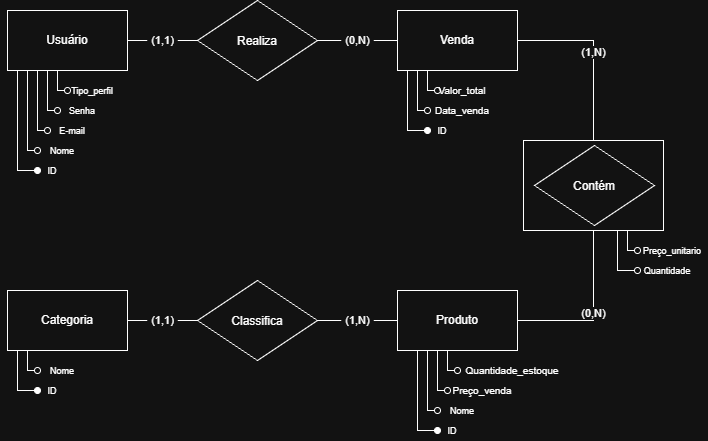

The diagram above was exported from draw.io. Its source (the exported page's mxGraphModel, read from the mxfile embedded in the PNG):
<mxGraphModel dx="2716" dy="597" grid="1" gridSize="10" guides="1" tooltips="1" connect="1" arrows="1" fold="1" page="1" pageScale="1" pageWidth="827" pageHeight="1169" math="0" shadow="0">
  <root>
    <mxCell id="0" />
    <mxCell id="1" parent="0" />
    <mxCell id="jYVAaydhFgylbkpfWayz-1" edge="1" parent="1" source="jYVAaydhFgylbkpfWayz-6" style="edgeStyle=orthogonalEdgeStyle;rounded=0;orthogonalLoop=1;jettySize=auto;html=1;exitX=0;exitY=1;exitDx=0;exitDy=0;defaultLabelBackgroundColor=page;labelPadding=0 4;endArrow=oval;endFill=1;entryX=0;entryY=0.5;entryDx=0;entryDy=0;" target="jYVAaydhFgylbkpfWayz-7">
      <mxGeometry relative="1" x="-0.4462" as="geometry">
        <Array as="points">
          <mxPoint x="-1100" y="150" />
          <mxPoint x="-1100" y="250" />
        </Array>
        <mxPoint x="-1140" y="230" as="targetPoint" />
      </mxGeometry>
    </mxCell>
    <mxCell id="jYVAaydhFgylbkpfWayz-2" edge="1" parent="1" source="jYVAaydhFgylbkpfWayz-6" style="edgeStyle=orthogonalEdgeStyle;rounded=0;orthogonalLoop=1;jettySize=auto;html=1;exitX=0.25;exitY=1;exitDx=0;exitDy=0;defaultLabelBackgroundColor=page;labelPadding=0 4;endArrow=oval;endFill=0;entryX=0;entryY=0.5;entryDx=0;entryDy=0;" target="jYVAaydhFgylbkpfWayz-8">
      <mxGeometry relative="1" x="0.3297" as="geometry">
        <Array as="points">
          <mxPoint x="-1090" y="150" />
          <mxPoint x="-1090" y="230" />
        </Array>
        <mxPoint x="-1130" y="210" as="targetPoint" />
      </mxGeometry>
    </mxCell>
    <mxCell id="jYVAaydhFgylbkpfWayz-3" edge="1" parent="1" source="jYVAaydhFgylbkpfWayz-6" style="edgeStyle=orthogonalEdgeStyle;rounded=0;orthogonalLoop=1;jettySize=auto;html=1;exitX=0;exitY=1;exitDx=0;exitDy=0;defaultLabelBackgroundColor=page;labelPadding=0 4;endArrow=oval;endFill=0;entryX=0;entryY=0.5;entryDx=0;entryDy=0;" target="jYVAaydhFgylbkpfWayz-9">
      <mxGeometry relative="1" x="-0.06" as="geometry">
        <Array as="points">
          <mxPoint x="-1080" y="150" />
          <mxPoint x="-1080" y="210" />
        </Array>
        <mxPoint x="-1120" y="190" as="targetPoint" />
      </mxGeometry>
    </mxCell>
    <mxCell id="jYVAaydhFgylbkpfWayz-4" edge="1" parent="1" source="jYVAaydhFgylbkpfWayz-6" style="edgeStyle=orthogonalEdgeStyle;rounded=0;orthogonalLoop=1;jettySize=auto;html=1;exitX=0;exitY=1;exitDx=0;exitDy=0;defaultLabelBackgroundColor=page;labelPadding=0 4;endArrow=oval;endFill=0;entryX=0;entryY=0.5;entryDx=0;entryDy=0;" target="jYVAaydhFgylbkpfWayz-10">
      <mxGeometry relative="1" x="-0.1828" as="geometry">
        <Array as="points">
          <mxPoint x="-1070" y="150" />
          <mxPoint x="-1070" y="190" />
          <mxPoint x="-1060" y="190" />
        </Array>
        <mxPoint x="-1109.9479768786127" y="220" as="targetPoint" />
      </mxGeometry>
    </mxCell>
    <mxCell id="jYVAaydhFgylbkpfWayz-5" edge="1" parent="1" source="jYVAaydhFgylbkpfWayz-6" style="edgeStyle=orthogonalEdgeStyle;rounded=0;orthogonalLoop=1;jettySize=auto;html=1;exitX=0.25;exitY=1;exitDx=0;exitDy=0;defaultLabelBackgroundColor=page;labelPadding=0 4;endArrow=oval;endFill=0;entryX=0;entryY=0.5;entryDx=0;entryDy=0;" target="jYVAaydhFgylbkpfWayz-11">
      <mxGeometry relative="1" x="-0.1" as="geometry">
        <Array as="points">
          <mxPoint x="-1060" y="150" />
          <mxPoint x="-1060" y="170" />
        </Array>
        <mxPoint x="-1100" y="190" as="targetPoint" />
      </mxGeometry>
    </mxCell>
    <mxCell id="jYVAaydhFgylbkpfWayz-6" parent="1" style="rounded=0;whiteSpace=wrap;html=1;" value="Usuário" vertex="1">
      <mxGeometry height="60" width="120" x="-1110" y="90" as="geometry" />
    </mxCell>
    <mxCell id="jYVAaydhFgylbkpfWayz-7" parent="1" style="text;html=1;whiteSpace=wrap;strokeColor=none;fillColor=none;align=center;verticalAlign=middle;rounded=0;" value="&lt;font style=&quot;font-size: 9px;&quot;&gt;ID&lt;/font&gt;" vertex="1">
      <mxGeometry height="20" width="30" x="-1080" y="240" as="geometry" />
    </mxCell>
    <mxCell id="jYVAaydhFgylbkpfWayz-8" parent="1" style="text;html=1;whiteSpace=wrap;strokeColor=none;fillColor=none;align=center;verticalAlign=middle;rounded=0;" value="&lt;font style=&quot;font-size: 9px;&quot;&gt;Nome&lt;/font&gt;" vertex="1">
      <mxGeometry height="20" width="50" x="-1080" y="220" as="geometry" />
    </mxCell>
    <mxCell id="jYVAaydhFgylbkpfWayz-9" parent="1" style="text;html=1;whiteSpace=wrap;strokeColor=none;fillColor=none;align=center;verticalAlign=middle;rounded=0;" value="&lt;font style=&quot;font-size: 9px;&quot;&gt;E-mail&lt;/font&gt;" vertex="1">
      <mxGeometry height="20" width="50" x="-1070" y="200" as="geometry" />
    </mxCell>
    <mxCell id="jYVAaydhFgylbkpfWayz-10" parent="1" style="text;html=1;whiteSpace=wrap;strokeColor=none;fillColor=none;align=center;verticalAlign=middle;rounded=0;" value="&lt;font style=&quot;font-size: 9px;&quot;&gt;Senha&lt;/font&gt;" vertex="1">
      <mxGeometry height="20" width="50" x="-1060" y="180" as="geometry" />
    </mxCell>
    <mxCell id="jYVAaydhFgylbkpfWayz-11" parent="1" style="text;html=1;whiteSpace=wrap;strokeColor=none;fillColor=none;align=center;verticalAlign=middle;rounded=0;" value="&lt;font style=&quot;font-size: 9px;&quot;&gt;Tipo_perfil&lt;/font&gt;" vertex="1">
      <mxGeometry height="20" width="50" x="-1050" y="160" as="geometry" />
    </mxCell>
    <mxCell id="jYVAaydhFgylbkpfWayz-12" edge="1" parent="1" source="jYVAaydhFgylbkpfWayz-13" style="edgeStyle=orthogonalEdgeStyle;rounded=0;orthogonalLoop=1;jettySize=auto;html=1;exitX=1;exitY=0.5;exitDx=0;exitDy=0;entryX=0;entryY=0.5;entryDx=0;entryDy=0;defaultLabelBackgroundColor=page;labelPadding=0 4;endArrow=none;endFill=0;" value="(0,N)">
      <mxGeometry relative="1" as="geometry">
        <mxPoint x="-720" y="120" as="targetPoint" />
      </mxGeometry>
    </mxCell>
    <mxCell id="jYVAaydhFgylbkpfWayz-13" parent="1" style="rhombus;whiteSpace=wrap;html=1;shapeInside=1;" value="Realiza&lt;div&gt;&lt;br&gt;&lt;/div&gt;" vertex="1">
      <mxGeometry height="80" width="120" x="-920" y="80" as="geometry" />
    </mxCell>
    <mxCell id="jYVAaydhFgylbkpfWayz-14" edge="1" parent="1" source="jYVAaydhFgylbkpfWayz-6" style="edgeStyle=orthogonalEdgeStyle;rounded=0;orthogonalLoop=1;jettySize=auto;html=1;exitX=1;exitY=0.5;exitDx=0;exitDy=0;entryX=0;entryY=0.5;entryDx=0;entryDy=0;defaultLabelBackgroundColor=page;labelPadding=0 4;startArrow=none;startFill=0;endArrow=none;endFill=0;shadow=0;" target="jYVAaydhFgylbkpfWayz-13" value="(1,1)">
      <mxGeometry relative="1" as="geometry" />
    </mxCell>
    <mxCell id="jYVAaydhFgylbkpfWayz-15" edge="1" parent="1" source="jYVAaydhFgylbkpfWayz-19" style="edgeStyle=orthogonalEdgeStyle;rounded=0;orthogonalLoop=1;jettySize=auto;html=1;exitX=0;exitY=1;exitDx=0;exitDy=0;defaultLabelBackgroundColor=page;labelPadding=0 4;endArrow=oval;endFill=1;entryX=0;entryY=0.5;entryDx=0;entryDy=0;" target="jYVAaydhFgylbkpfWayz-20">
      <mxGeometry relative="1" x="0.0444" as="geometry">
        <Array as="points">
          <mxPoint x="-710" y="150" />
          <mxPoint x="-710" y="210" />
        </Array>
        <mxPoint x="-750" y="230" as="targetPoint" />
      </mxGeometry>
    </mxCell>
    <mxCell id="jYVAaydhFgylbkpfWayz-16" edge="1" parent="1" source="jYVAaydhFgylbkpfWayz-19" style="edgeStyle=orthogonalEdgeStyle;rounded=0;orthogonalLoop=1;jettySize=auto;html=1;exitX=0.25;exitY=1;exitDx=0;exitDy=0;defaultLabelBackgroundColor=page;labelPadding=0 4;endArrow=oval;endFill=0;entryX=0;entryY=0.5;entryDx=0;entryDy=0;" target="jYVAaydhFgylbkpfWayz-21">
      <mxGeometry relative="1" x="0.3297" as="geometry">
        <Array as="points">
          <mxPoint x="-700" y="150" />
          <mxPoint x="-700" y="190" />
        </Array>
        <mxPoint x="-740" y="210" as="targetPoint" />
      </mxGeometry>
    </mxCell>
    <mxCell id="jYVAaydhFgylbkpfWayz-17" edge="1" parent="1" source="jYVAaydhFgylbkpfWayz-19" style="edgeStyle=orthogonalEdgeStyle;rounded=0;orthogonalLoop=1;jettySize=auto;html=1;exitX=0;exitY=1;exitDx=0;exitDy=0;defaultLabelBackgroundColor=page;labelPadding=0 4;endArrow=oval;endFill=0;entryX=0;entryY=0.5;entryDx=0;entryDy=0;" target="jYVAaydhFgylbkpfWayz-22">
      <mxGeometry relative="1" x="-0.06" as="geometry">
        <Array as="points">
          <mxPoint x="-690" y="150" />
          <mxPoint x="-690" y="170" />
        </Array>
        <mxPoint x="-730" y="190" as="targetPoint" />
      </mxGeometry>
    </mxCell>
    <mxCell id="jYVAaydhFgylbkpfWayz-18" edge="1" parent="1" source="jYVAaydhFgylbkpfWayz-19" style="edgeStyle=orthogonalEdgeStyle;rounded=0;orthogonalLoop=1;jettySize=auto;html=1;exitX=1;exitY=0.5;exitDx=0;exitDy=0;defaultLabelBackgroundColor=page;labelPadding=0 4;endArrow=none;endFill=0;entryX=0.5;entryY=0;entryDx=0;entryDy=0;" target="jYVAaydhFgylbkpfWayz-43" value="(1,N)">
      <mxGeometry relative="1" as="geometry">
        <mxPoint x="-520" y="210.0000000000001" as="targetPoint" />
      </mxGeometry>
    </mxCell>
    <mxCell id="jYVAaydhFgylbkpfWayz-19" parent="1" style="rounded=0;whiteSpace=wrap;html=1;" value="Venda" vertex="1">
      <mxGeometry height="60" width="120" x="-720" y="90" as="geometry" />
    </mxCell>
    <mxCell id="jYVAaydhFgylbkpfWayz-20" parent="1" style="text;html=1;whiteSpace=wrap;strokeColor=none;fillColor=none;align=center;verticalAlign=middle;rounded=0;" value="&lt;font style=&quot;font-size: 9px;&quot;&gt;ID&lt;/font&gt;" vertex="1">
      <mxGeometry height="20" width="30" x="-690" y="200" as="geometry" />
    </mxCell>
    <mxCell id="jYVAaydhFgylbkpfWayz-21" parent="1" style="text;html=1;whiteSpace=wrap;strokeColor=none;fillColor=none;align=center;verticalAlign=middle;rounded=0;" value="&lt;font size=&quot;1&quot;&gt;Data_venda&lt;/font&gt;" vertex="1">
      <mxGeometry height="20" width="70" x="-690" y="180" as="geometry" />
    </mxCell>
    <mxCell id="jYVAaydhFgylbkpfWayz-22" parent="1" style="text;html=1;whiteSpace=wrap;strokeColor=none;fillColor=none;align=center;verticalAlign=middle;rounded=0;" value="&lt;font size=&quot;1&quot;&gt;Valor_total&lt;/font&gt;" vertex="1">
      <mxGeometry height="20" width="50" x="-680" y="160" as="geometry" />
    </mxCell>
    <mxCell id="jYVAaydhFgylbkpfWayz-23" edge="1" parent="1" source="jYVAaydhFgylbkpfWayz-26" style="edgeStyle=orthogonalEdgeStyle;rounded=0;orthogonalLoop=1;jettySize=auto;html=1;exitX=0;exitY=1;exitDx=0;exitDy=0;defaultLabelBackgroundColor=page;labelPadding=0 4;endArrow=oval;endFill=1;entryX=0;entryY=0.5;entryDx=0;entryDy=0;" target="jYVAaydhFgylbkpfWayz-27">
      <mxGeometry relative="1" x="-0.4462" as="geometry">
        <Array as="points">
          <mxPoint x="-1100" y="430" />
          <mxPoint x="-1100" y="470" />
        </Array>
        <mxPoint x="-1140" y="510" as="targetPoint" />
      </mxGeometry>
    </mxCell>
    <mxCell id="jYVAaydhFgylbkpfWayz-24" edge="1" parent="1" source="jYVAaydhFgylbkpfWayz-26" style="edgeStyle=orthogonalEdgeStyle;rounded=0;orthogonalLoop=1;jettySize=auto;html=1;exitX=0.25;exitY=1;exitDx=0;exitDy=0;defaultLabelBackgroundColor=page;labelPadding=0 4;endArrow=oval;endFill=0;entryX=0;entryY=0.5;entryDx=0;entryDy=0;" target="jYVAaydhFgylbkpfWayz-28">
      <mxGeometry relative="1" x="0.3297" as="geometry">
        <Array as="points">
          <mxPoint x="-1090" y="430" />
          <mxPoint x="-1090" y="450" />
        </Array>
        <mxPoint x="-1130" y="490" as="targetPoint" />
      </mxGeometry>
    </mxCell>
    <mxCell id="jYVAaydhFgylbkpfWayz-25" edge="1" parent="1" source="jYVAaydhFgylbkpfWayz-26" style="edgeStyle=orthogonalEdgeStyle;rounded=0;orthogonalLoop=1;jettySize=auto;html=1;exitX=1;exitY=0.5;exitDx=0;exitDy=0;entryX=0;entryY=0.5;entryDx=0;entryDy=0;defaultLabelBackgroundColor=page;labelPadding=0 4;endArrow=none;endFill=0;" target="jYVAaydhFgylbkpfWayz-41" value="(1,1)">
      <mxGeometry relative="1" as="geometry" />
    </mxCell>
    <mxCell id="jYVAaydhFgylbkpfWayz-26" parent="1" style="rounded=0;whiteSpace=wrap;html=1;" value="Categoria" vertex="1">
      <mxGeometry height="60" width="120" x="-1110" y="370" as="geometry" />
    </mxCell>
    <mxCell id="jYVAaydhFgylbkpfWayz-27" parent="1" style="text;html=1;whiteSpace=wrap;strokeColor=none;fillColor=none;align=center;verticalAlign=middle;rounded=0;" value="&lt;font style=&quot;font-size: 9px;&quot;&gt;ID&lt;/font&gt;" vertex="1">
      <mxGeometry height="20" width="30" x="-1080" y="460" as="geometry" />
    </mxCell>
    <mxCell id="jYVAaydhFgylbkpfWayz-28" parent="1" style="text;html=1;whiteSpace=wrap;strokeColor=none;fillColor=none;align=center;verticalAlign=middle;rounded=0;" value="&lt;font style=&quot;font-size: 9px;&quot;&gt;Nome&lt;/font&gt;" vertex="1">
      <mxGeometry height="20" width="50" x="-1080" y="440" as="geometry" />
    </mxCell>
    <mxCell id="jYVAaydhFgylbkpfWayz-29" edge="1" parent="1" source="jYVAaydhFgylbkpfWayz-34" style="edgeStyle=orthogonalEdgeStyle;rounded=0;orthogonalLoop=1;jettySize=auto;html=1;exitX=0;exitY=1;exitDx=0;exitDy=0;defaultLabelBackgroundColor=page;labelPadding=0 4;endArrow=oval;endFill=1;entryX=0;entryY=0.5;entryDx=0;entryDy=0;" target="jYVAaydhFgylbkpfWayz-35">
      <mxGeometry relative="1" x="-0.2667" as="geometry">
        <Array as="points">
          <mxPoint x="-700" y="430" />
          <mxPoint x="-700" y="510" />
        </Array>
        <mxPoint x="-750" y="510" as="targetPoint" />
      </mxGeometry>
    </mxCell>
    <mxCell id="jYVAaydhFgylbkpfWayz-30" edge="1" parent="1" source="jYVAaydhFgylbkpfWayz-34" style="edgeStyle=orthogonalEdgeStyle;rounded=0;orthogonalLoop=1;jettySize=auto;html=1;exitX=0.25;exitY=1;exitDx=0;exitDy=0;defaultLabelBackgroundColor=page;labelPadding=0 4;endArrow=oval;endFill=0;entryX=0;entryY=0.5;entryDx=0;entryDy=0;" target="jYVAaydhFgylbkpfWayz-36">
      <mxGeometry relative="1" x="0.3297" as="geometry">
        <Array as="points">
          <mxPoint x="-690" y="490" />
        </Array>
        <mxPoint x="-740" y="490" as="targetPoint" />
      </mxGeometry>
    </mxCell>
    <mxCell id="jYVAaydhFgylbkpfWayz-32" edge="1" parent="1" source="jYVAaydhFgylbkpfWayz-34" style="edgeStyle=orthogonalEdgeStyle;rounded=0;orthogonalLoop=1;jettySize=auto;html=1;exitX=0;exitY=1;exitDx=0;exitDy=0;defaultLabelBackgroundColor=page;labelPadding=0 4;endArrow=oval;endFill=0;entryX=0;entryY=0.5;entryDx=0;entryDy=0;" target="jYVAaydhFgylbkpfWayz-38">
      <mxGeometry relative="1" x="-0.1828" as="geometry">
        <Array as="points">
          <mxPoint x="-680" y="430" />
          <mxPoint x="-680" y="470" />
          <mxPoint x="-670" y="470" />
        </Array>
        <mxPoint x="-719.9479768786127" y="500" as="targetPoint" />
      </mxGeometry>
    </mxCell>
    <mxCell id="jYVAaydhFgylbkpfWayz-33" edge="1" parent="1" source="jYVAaydhFgylbkpfWayz-34" style="edgeStyle=orthogonalEdgeStyle;rounded=0;orthogonalLoop=1;jettySize=auto;html=1;exitX=0.25;exitY=1;exitDx=0;exitDy=0;defaultLabelBackgroundColor=page;labelPadding=0 4;endArrow=oval;endFill=0;entryX=0;entryY=0.5;entryDx=0;entryDy=0;" target="jYVAaydhFgylbkpfWayz-39">
      <mxGeometry relative="1" x="-0.1" as="geometry">
        <Array as="points">
          <mxPoint x="-670" y="430" />
          <mxPoint x="-670" y="450" />
        </Array>
        <mxPoint x="-710" y="470" as="targetPoint" />
      </mxGeometry>
    </mxCell>
    <mxCell id="jYVAaydhFgylbkpfWayz-34" parent="1" style="rounded=0;whiteSpace=wrap;html=1;" value="Produto" vertex="1">
      <mxGeometry height="60" width="120" x="-720" y="370" as="geometry" />
    </mxCell>
    <mxCell id="jYVAaydhFgylbkpfWayz-35" parent="1" style="text;html=1;whiteSpace=wrap;strokeColor=none;fillColor=none;align=center;verticalAlign=middle;rounded=0;" value="&lt;font style=&quot;font-size: 9px;&quot;&gt;ID&lt;/font&gt;" vertex="1">
      <mxGeometry height="20" width="30" x="-680" y="500" as="geometry" />
    </mxCell>
    <mxCell id="jYVAaydhFgylbkpfWayz-36" parent="1" style="text;html=1;whiteSpace=wrap;strokeColor=none;fillColor=none;align=center;verticalAlign=middle;rounded=0;" value="&lt;font style=&quot;font-size: 9px;&quot;&gt;Nome&lt;/font&gt;" vertex="1">
      <mxGeometry height="20" width="50" x="-680" y="480" as="geometry" />
    </mxCell>
    <mxCell id="jYVAaydhFgylbkpfWayz-38" parent="1" style="text;html=1;whiteSpace=wrap;strokeColor=none;fillColor=none;align=center;verticalAlign=middle;rounded=0;" value="&lt;font size=&quot;1&quot;&gt;Preço_venda&lt;/font&gt;" vertex="1">
      <mxGeometry height="20" width="70" x="-670" y="460" as="geometry" />
    </mxCell>
    <mxCell id="jYVAaydhFgylbkpfWayz-39" parent="1" style="text;html=1;whiteSpace=wrap;strokeColor=none;fillColor=none;align=center;verticalAlign=middle;rounded=0;" value="&lt;font size=&quot;1&quot;&gt;Quantidade_estoque&lt;/font&gt;" vertex="1">
      <mxGeometry height="20" width="110" x="-660" y="440" as="geometry" />
    </mxCell>
    <mxCell id="jYVAaydhFgylbkpfWayz-40" edge="1" parent="1" source="jYVAaydhFgylbkpfWayz-41" style="edgeStyle=orthogonalEdgeStyle;rounded=0;orthogonalLoop=1;jettySize=auto;html=1;exitX=1;exitY=0.5;exitDx=0;exitDy=0;entryX=0;entryY=0.5;entryDx=0;entryDy=0;defaultLabelBackgroundColor=page;labelPadding=0 4;endArrow=none;endFill=0;" target="jYVAaydhFgylbkpfWayz-34" value="(1,N)">
      <mxGeometry relative="1" as="geometry" />
    </mxCell>
    <mxCell id="jYVAaydhFgylbkpfWayz-41" parent="1" style="rhombus;whiteSpace=wrap;html=1;shapeInside=1;" value="&lt;div&gt;Classifica&lt;/div&gt;&lt;div&gt;&lt;br&gt;&lt;/div&gt;" vertex="1">
      <mxGeometry height="80" width="120" x="-920" y="360" as="geometry" />
    </mxCell>
    <mxCell id="jYVAaydhFgylbkpfWayz-42" edge="1" parent="1" source="jYVAaydhFgylbkpfWayz-43" style="edgeStyle=orthogonalEdgeStyle;rounded=0;orthogonalLoop=1;jettySize=auto;html=1;exitX=0.5;exitY=1;exitDx=0;exitDy=0;entryX=1;entryY=0.5;entryDx=0;entryDy=0;defaultLabelBackgroundColor=page;labelPadding=0 4;endArrow=none;endFill=0;" target="jYVAaydhFgylbkpfWayz-34" value="(0,N)">
      <mxGeometry relative="1" as="geometry" />
    </mxCell>
    <mxCell id="jYVAaydhFgylbkpfWayz-43" parent="1" style="rounded=0;whiteSpace=wrap;html=1;" value="" vertex="1">
      <mxGeometry height="90" width="140" x="-594" y="220" as="geometry" />
    </mxCell>
    <mxCell id="jYVAaydhFgylbkpfWayz-44" parent="1" style="rhombus;whiteSpace=wrap;html=1;shapeInside=1;direction=west;" value="&lt;div&gt;Contém&lt;/div&gt;" vertex="1">
      <mxGeometry height="80" width="120" x="-583" y="225" as="geometry" />
    </mxCell>
    <mxCell id="jYVAaydhFgylbkpfWayz-45" edge="1" parent="1" style="edgeStyle=orthogonalEdgeStyle;rounded=0;orthogonalLoop=1;jettySize=auto;html=1;exitX=0;exitY=1;exitDx=0;exitDy=0;defaultLabelBackgroundColor=page;labelPadding=0 4;endArrow=oval;endFill=0;entryX=0;entryY=0.5;entryDx=0;entryDy=0;" target="jYVAaydhFgylbkpfWayz-47">
      <mxGeometry relative="1" x="-0.4462" as="geometry">
        <Array as="points">
          <mxPoint x="-500" y="310" />
          <mxPoint x="-500" y="350" />
        </Array>
        <mxPoint x="-510" y="310" as="sourcePoint" />
        <mxPoint x="-540" y="390" as="targetPoint" />
      </mxGeometry>
    </mxCell>
    <mxCell id="jYVAaydhFgylbkpfWayz-46" edge="1" parent="1" style="edgeStyle=orthogonalEdgeStyle;rounded=0;orthogonalLoop=1;jettySize=auto;html=1;exitX=0.25;exitY=1;exitDx=0;exitDy=0;defaultLabelBackgroundColor=page;labelPadding=0 4;endArrow=oval;endFill=0;entryX=0;entryY=0.5;entryDx=0;entryDy=0;" target="jYVAaydhFgylbkpfWayz-48">
      <mxGeometry relative="1" x="0.3297" as="geometry">
        <Array as="points">
          <mxPoint x="-490" y="310" />
          <mxPoint x="-490" y="330" />
        </Array>
        <mxPoint x="-480" y="310" as="sourcePoint" />
        <mxPoint x="-530" y="370" as="targetPoint" />
      </mxGeometry>
    </mxCell>
    <mxCell id="jYVAaydhFgylbkpfWayz-47" parent="1" style="text;html=1;whiteSpace=wrap;strokeColor=none;fillColor=none;align=center;verticalAlign=middle;rounded=0;" value="&lt;font style=&quot;font-size: 9px;&quot;&gt;Quantidade&lt;/font&gt;" vertex="1">
      <mxGeometry height="20" width="60" x="-480" y="340" as="geometry" />
    </mxCell>
    <mxCell id="jYVAaydhFgylbkpfWayz-48" parent="1" style="text;html=1;whiteSpace=wrap;strokeColor=none;fillColor=none;align=center;verticalAlign=middle;rounded=0;" value="&lt;font style=&quot;font-size: 9px;&quot;&gt;Preço_unitario&lt;/font&gt;" vertex="1">
      <mxGeometry height="20" width="70" x="-480" y="320" as="geometry" />
    </mxCell>
  </root>
</mxGraphModel>